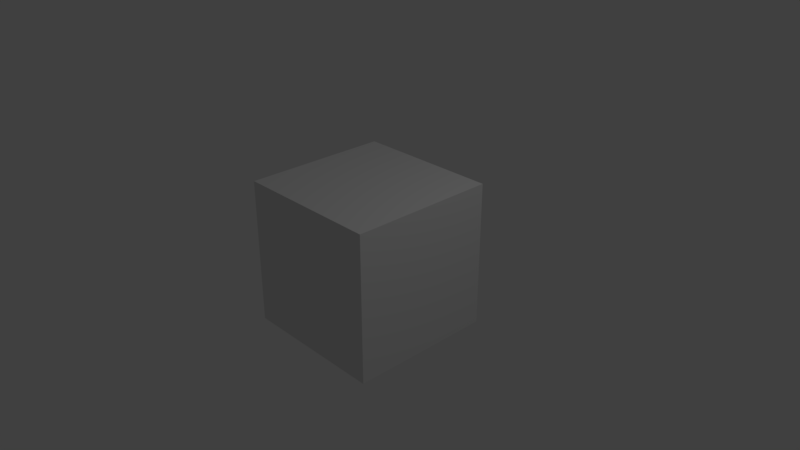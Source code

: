 # Source: Dungeon02.blend  (saved by Blender 2.79.0; exported with 4.5.12 LTS)
import bpy
from mathutils import Matrix  # noqa: F401  (used for matrix-valued properties, if any)

bpy.ops.wm.read_factory_settings(use_empty=True)
scene = bpy.context.scene
scene.name = 'Scene'

# ---- collections
col_collection_1 = bpy.data.collections.new('Collection 1'); scene.collection.children.link(col_collection_1)

# ---- materials (node trees are filled in below, after node groups)
mat_material = bpy.data.materials.new('Material')
mat_material.alpha_threshold = 0.0
mat_material.use_transparent_shadow = False
mat_material.roughness = 0.5
mat_material.line_color = (0.0, 0.0, 0.0, 1.0)

# ---- material node trees

# ---- world
world_world = bpy.data.worlds.new('World'); scene.world = world_world
world_world.color = (0.05088, 0.05088, 0.05088)
world_world.use_sun_shadow = False
world_world.sun_shadow_jitter_overblur = 0.0
world_world.cycles.sampling_method = 'MANUAL'

# ---- cameras
cam_camera = bpy.data.cameras.new('Camera')
cam_camera.clip_end = 100.0
cam_camera.lens = 35.0
cam_camera.sensor_width = 32.0
cam_camera.sensor_height = 18.0
cam_camera.ortho_scale = 7.314
cam_camera.dof.focus_distance = 0.0
cam_camera.dof.aperture_fstop = 128.0

# ---- lights
light_lamp = bpy.data.lights.new('Lamp', 'POINT')
light_lamp.transmission_factor = 0.0
light_lamp.cutoff_distance = 30.0
light_lamp.energy = 100.0
light_lamp.shadow_buffer_clip_start = 1.001
light_lamp.shadow_soft_size = 0.1
light_lamp.shadow_maximum_resolution = 0.006
light_lamp.use_absolute_resolution = True

# ---- meshes
me_cube = bpy.data.meshes.new('Cube')
me_cube.from_pydata([(1.0, 1.0, -1.0), (1.0, -1.0, -1.0), (-1.0, -1.0, -1.0), (-1.0, 1.0, -1.0), (1.0, 1.0, 1.0), (1.0, -1.0, 1.0), (-1.0, -1.0, 1.0), (-1.0, 1.0, 1.0)], [], [(0, 1, 2, 3), (4, 7, 6, 5), (0, 4, 5, 1), (1, 5, 6, 2), (2, 6, 7, 3), (4, 0, 3, 7)])
me_cube.materials.append(mat_material)
me_cube.use_remesh_preserve_volume = False
me_cube.use_remesh_preserve_attributes = False
me_cube.use_mirror_vertex_groups = False
me_cube.update()

# ---- objects
ob_cube = bpy.data.objects.new('Cube', me_cube)
ob_lamp = bpy.data.objects.new('Lamp', light_lamp)
ob_camera = bpy.data.objects.new('Camera', cam_camera)

# ---- transforms, parenting, visibility, modifiers, constraints
ob_cube.location = (0.0, 0.0, 0.0)
ob_cube.lock_rotations_4d = False
ob_cube.empty_display_type = 'ARROWS'
ob_cube.lineart.crease_threshold = 0.0
ob_lamp.location = (4.076, 1.005, 5.904)
ob_lamp.rotation_euler = (0.6503, 0.05522, 1.866)
ob_lamp.lock_rotations_4d = False
ob_lamp.empty_display_type = 'ARROWS'
ob_lamp.color = (0.0, 0.0, 0.0, 0.0)
ob_lamp.lineart.crease_threshold = 0.0
ob_camera.location = (7.481, -6.508, 5.344)
ob_camera.rotation_euler = (1.109, 0.0, 0.8149)
ob_camera.lock_rotations_4d = False
ob_camera.empty_display_type = 'ARROWS'
ob_camera.color = (0.0, 0.0, 0.0, 0.0)
ob_camera.display_type = 'WIRE'
ob_camera.lineart.crease_threshold = 0.0

# ---- collection membership
col_collection_1.objects.link(ob_cube)
col_collection_1.objects.link(ob_lamp)
col_collection_1.objects.link(ob_camera)

# ---- scene / render settings (as saved in the file)
scene.camera = ob_camera
scene.frame_start = 1; scene.frame_end = 250; scene.frame_set(1)
scene.render.engine = 'BLENDER_EEVEE_NEXT'
scene.render.resolution_percentage = 50
scene.render.dither_intensity = 0.0
scene.cycles.use_denoising = False
scene.cycles.samples = 128
scene.cycles.sampling_pattern = 'TABULATED_SOBOL'
scene.cycles.use_adaptive_sampling = False
scene.cycles.use_light_tree = False
scene.cycles.blur_glossy = 0.0
scene.cycles.sample_clamp_indirect = 0.0
scene.view_settings.view_transform = 'Standard'
bpy.context.view_layer.update()

